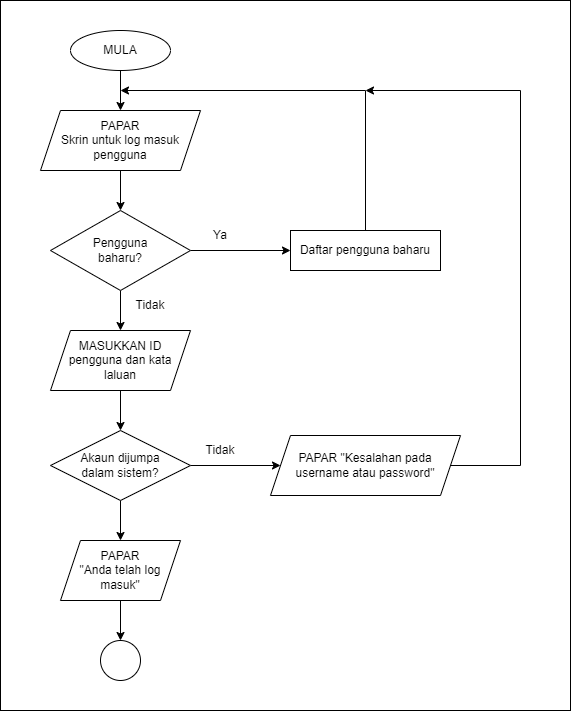

The diagram above was exported from draw.io. Its source (the exported page's mxGraphModel, read from the mxfile embedded in the PNG):
<mxGraphModel dx="1447" dy="803" grid="1" gridSize="10" guides="1" tooltips="1" connect="1" arrows="1" fold="1" page="1" pageScale="1" pageWidth="850" pageHeight="1100" math="0" shadow="0">
  <root>
    <mxCell id="0" />
    <mxCell id="1" parent="0" />
    <mxCell id="PqI2TIs4CJn13hYe_ysx-1" value="" style="rounded=0;whiteSpace=wrap;html=1;" parent="1" vertex="1">
      <mxGeometry x="50" y="40" width="570" height="710" as="geometry" />
    </mxCell>
    <mxCell id="PqI2TIs4CJn13hYe_ysx-5" style="edgeStyle=orthogonalEdgeStyle;rounded=0;orthogonalLoop=1;jettySize=auto;html=1;exitX=0.5;exitY=1;exitDx=0;exitDy=0;entryX=0.5;entryY=0;entryDx=0;entryDy=0;" parent="1" source="PqI2TIs4CJn13hYe_ysx-2" target="PqI2TIs4CJn13hYe_ysx-4" edge="1">
      <mxGeometry relative="1" as="geometry" />
    </mxCell>
    <mxCell id="PqI2TIs4CJn13hYe_ysx-2" value="MULA" style="ellipse;whiteSpace=wrap;html=1;" parent="1" vertex="1">
      <mxGeometry x="120" y="70" width="100" height="40" as="geometry" />
    </mxCell>
    <mxCell id="PqI2TIs4CJn13hYe_ysx-7" style="edgeStyle=orthogonalEdgeStyle;rounded=0;orthogonalLoop=1;jettySize=auto;html=1;exitX=0.5;exitY=1;exitDx=0;exitDy=0;entryX=0.5;entryY=0;entryDx=0;entryDy=0;" parent="1" source="PqI2TIs4CJn13hYe_ysx-4" target="PqI2TIs4CJn13hYe_ysx-6" edge="1">
      <mxGeometry relative="1" as="geometry" />
    </mxCell>
    <mxCell id="PqI2TIs4CJn13hYe_ysx-4" value="PAPAR&lt;br&gt;Skrin untuk log masuk pengguna" style="shape=parallelogram;perimeter=parallelogramPerimeter;whiteSpace=wrap;html=1;fixedSize=1;" parent="1" vertex="1">
      <mxGeometry x="90" y="150" width="160" height="60" as="geometry" />
    </mxCell>
    <mxCell id="PqI2TIs4CJn13hYe_ysx-15" style="edgeStyle=orthogonalEdgeStyle;rounded=0;orthogonalLoop=1;jettySize=auto;html=1;exitX=1;exitY=0.5;exitDx=0;exitDy=0;entryX=0;entryY=0.5;entryDx=0;entryDy=0;" parent="1" source="PqI2TIs4CJn13hYe_ysx-6" target="PqI2TIs4CJn13hYe_ysx-8" edge="1">
      <mxGeometry relative="1" as="geometry" />
    </mxCell>
    <mxCell id="L7vm7nx6948erYDkiV52-2" style="edgeStyle=orthogonalEdgeStyle;rounded=0;orthogonalLoop=1;jettySize=auto;html=1;exitX=0.5;exitY=1;exitDx=0;exitDy=0;entryX=0.5;entryY=0;entryDx=0;entryDy=0;" edge="1" parent="1" source="PqI2TIs4CJn13hYe_ysx-6" target="L7vm7nx6948erYDkiV52-1">
      <mxGeometry relative="1" as="geometry" />
    </mxCell>
    <mxCell id="PqI2TIs4CJn13hYe_ysx-6" value="Pengguna&lt;br&gt;baharu?" style="rhombus;whiteSpace=wrap;html=1;" parent="1" vertex="1">
      <mxGeometry x="100" y="250" width="140" height="80" as="geometry" />
    </mxCell>
    <mxCell id="PqI2TIs4CJn13hYe_ysx-8" value="Daftar pengguna baharu" style="rounded=0;whiteSpace=wrap;html=1;" parent="1" vertex="1">
      <mxGeometry x="340" y="270" width="150" height="40" as="geometry" />
    </mxCell>
    <mxCell id="PqI2TIs4CJn13hYe_ysx-11" value="" style="endArrow=classic;html=1;rounded=0;exitX=0.5;exitY=0;exitDx=0;exitDy=0;" parent="1" source="PqI2TIs4CJn13hYe_ysx-8" edge="1">
      <mxGeometry width="50" height="50" relative="1" as="geometry">
        <mxPoint x="430" y="400" as="sourcePoint" />
        <mxPoint x="170" y="130" as="targetPoint" />
        <Array as="points">
          <mxPoint x="415" y="130" />
        </Array>
      </mxGeometry>
    </mxCell>
    <mxCell id="PqI2TIs4CJn13hYe_ysx-12" value="Ya" style="text;html=1;strokeColor=none;fillColor=none;align=center;verticalAlign=middle;whiteSpace=wrap;rounded=0;" parent="1" vertex="1">
      <mxGeometry x="240" y="260" width="60" height="30" as="geometry" />
    </mxCell>
    <mxCell id="L7vm7nx6948erYDkiV52-5" style="edgeStyle=orthogonalEdgeStyle;rounded=0;orthogonalLoop=1;jettySize=auto;html=1;exitX=0.5;exitY=1;exitDx=0;exitDy=0;entryX=0.5;entryY=0;entryDx=0;entryDy=0;" edge="1" parent="1" source="L7vm7nx6948erYDkiV52-1" target="L7vm7nx6948erYDkiV52-4">
      <mxGeometry relative="1" as="geometry" />
    </mxCell>
    <mxCell id="L7vm7nx6948erYDkiV52-1" value="MASUKKAN ID&lt;br&gt;pengguna dan kata laluan" style="shape=parallelogram;perimeter=parallelogramPerimeter;whiteSpace=wrap;html=1;fixedSize=1;" vertex="1" parent="1">
      <mxGeometry x="100" y="370" width="140" height="60" as="geometry" />
    </mxCell>
    <mxCell id="L7vm7nx6948erYDkiV52-3" value="Tidak" style="text;html=1;strokeColor=none;fillColor=none;align=center;verticalAlign=middle;whiteSpace=wrap;rounded=0;" vertex="1" parent="1">
      <mxGeometry x="170" y="330" width="60" height="30" as="geometry" />
    </mxCell>
    <mxCell id="L7vm7nx6948erYDkiV52-7" style="edgeStyle=orthogonalEdgeStyle;rounded=0;orthogonalLoop=1;jettySize=auto;html=1;exitX=1;exitY=0.5;exitDx=0;exitDy=0;entryX=0;entryY=0.5;entryDx=0;entryDy=0;" edge="1" parent="1" source="L7vm7nx6948erYDkiV52-4" target="L7vm7nx6948erYDkiV52-6">
      <mxGeometry relative="1" as="geometry" />
    </mxCell>
    <mxCell id="L7vm7nx6948erYDkiV52-12" style="edgeStyle=orthogonalEdgeStyle;rounded=0;orthogonalLoop=1;jettySize=auto;html=1;exitX=0.5;exitY=1;exitDx=0;exitDy=0;entryX=0.5;entryY=0;entryDx=0;entryDy=0;" edge="1" parent="1" source="L7vm7nx6948erYDkiV52-4" target="L7vm7nx6948erYDkiV52-11">
      <mxGeometry relative="1" as="geometry" />
    </mxCell>
    <mxCell id="L7vm7nx6948erYDkiV52-4" value="Akaun dijumpa&lt;br&gt;dalam sistem?" style="rhombus;whiteSpace=wrap;html=1;" vertex="1" parent="1">
      <mxGeometry x="100" y="470" width="140" height="70" as="geometry" />
    </mxCell>
    <mxCell id="L7vm7nx6948erYDkiV52-8" style="edgeStyle=orthogonalEdgeStyle;rounded=0;orthogonalLoop=1;jettySize=auto;html=1;exitX=1;exitY=0.5;exitDx=0;exitDy=0;" edge="1" parent="1" source="L7vm7nx6948erYDkiV52-6">
      <mxGeometry relative="1" as="geometry">
        <mxPoint x="415" y="130" as="targetPoint" />
        <Array as="points">
          <mxPoint x="570" y="505" />
          <mxPoint x="570" y="130" />
        </Array>
      </mxGeometry>
    </mxCell>
    <mxCell id="L7vm7nx6948erYDkiV52-6" value="PAPAR &quot;Kesalahan pada username atau password&quot;" style="shape=parallelogram;perimeter=parallelogramPerimeter;whiteSpace=wrap;html=1;fixedSize=1;" vertex="1" parent="1">
      <mxGeometry x="320" y="475" width="190" height="60" as="geometry" />
    </mxCell>
    <mxCell id="L7vm7nx6948erYDkiV52-9" value="Tidak" style="text;html=1;strokeColor=none;fillColor=none;align=center;verticalAlign=middle;whiteSpace=wrap;rounded=0;" vertex="1" parent="1">
      <mxGeometry x="240" y="475" width="60" height="30" as="geometry" />
    </mxCell>
    <mxCell id="L7vm7nx6948erYDkiV52-14" style="edgeStyle=orthogonalEdgeStyle;rounded=0;orthogonalLoop=1;jettySize=auto;html=1;exitX=0.5;exitY=1;exitDx=0;exitDy=0;entryX=0.5;entryY=0;entryDx=0;entryDy=0;" edge="1" parent="1" source="L7vm7nx6948erYDkiV52-11" target="L7vm7nx6948erYDkiV52-13">
      <mxGeometry relative="1" as="geometry" />
    </mxCell>
    <mxCell id="L7vm7nx6948erYDkiV52-11" value="PAPAR&lt;br&gt;&quot;Anda telah log masuk&quot;" style="shape=parallelogram;perimeter=parallelogramPerimeter;whiteSpace=wrap;html=1;fixedSize=1;" vertex="1" parent="1">
      <mxGeometry x="110" y="580" width="120" height="60" as="geometry" />
    </mxCell>
    <mxCell id="L7vm7nx6948erYDkiV52-13" value="" style="ellipse;whiteSpace=wrap;html=1;aspect=fixed;" vertex="1" parent="1">
      <mxGeometry x="150" y="680" width="40" height="40" as="geometry" />
    </mxCell>
  </root>
</mxGraphModel>